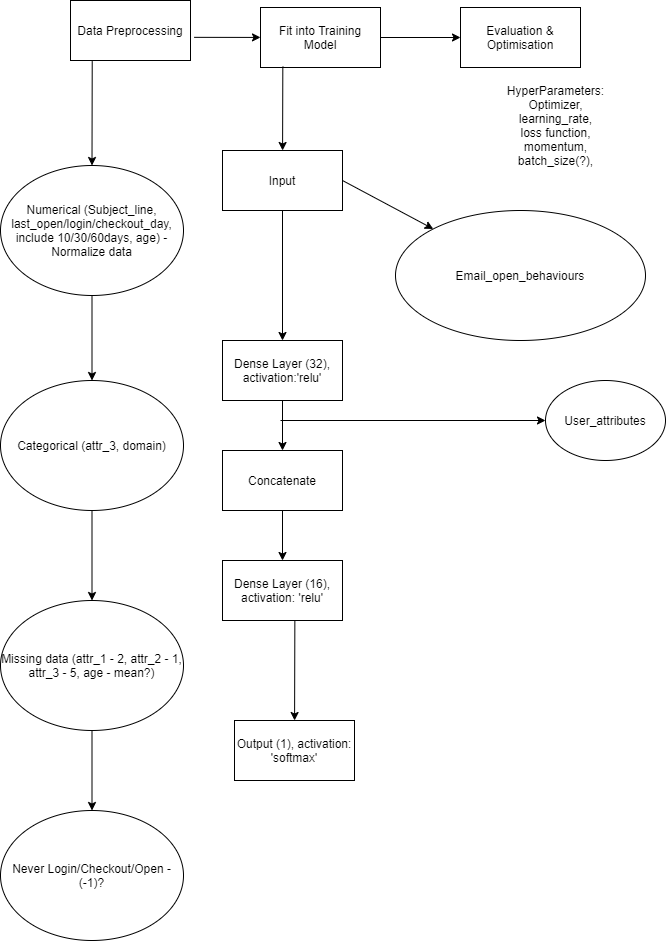

The diagram above was exported from draw.io. Its source (the exported page's mxGraphModel, read from the mxfile embedded in the PNG):
<mxGraphModel dx="1278" dy="607" grid="1" gridSize="10" guides="1" tooltips="1" connect="1" arrows="1" fold="1" page="1" pageScale="1" pageWidth="850" pageHeight="1100" math="0" shadow="0">
  <root>
    <mxCell id="0" />
    <mxCell id="1" parent="0" />
    <mxCell id="RcCYN3LF84tsKxwfpUZx-3" value="Data Preprocessing" style="rounded=0;whiteSpace=wrap;html=1;" parent="1" vertex="1">
      <mxGeometry x="90" y="80" width="120" height="60" as="geometry" />
    </mxCell>
    <mxCell id="RcCYN3LF84tsKxwfpUZx-4" value="" style="endArrow=classic;html=1;exitX=1.031;exitY=0.614;exitDx=0;exitDy=0;exitPerimeter=0;" parent="1" source="RcCYN3LF84tsKxwfpUZx-3" target="RcCYN3LF84tsKxwfpUZx-5" edge="1">
      <mxGeometry width="50" height="50" relative="1" as="geometry">
        <mxPoint x="350" y="240" as="sourcePoint" />
        <mxPoint x="340" y="117" as="targetPoint" />
      </mxGeometry>
    </mxCell>
    <mxCell id="RcCYN3LF84tsKxwfpUZx-5" value="Fit into Training Model" style="rounded=0;whiteSpace=wrap;html=1;" parent="1" vertex="1">
      <mxGeometry x="280" y="87" width="120" height="60" as="geometry" />
    </mxCell>
    <mxCell id="RcCYN3LF84tsKxwfpUZx-6" value="" style="endArrow=classic;html=1;exitX=1;exitY=0.5;exitDx=0;exitDy=0;" parent="1" source="RcCYN3LF84tsKxwfpUZx-5" target="RcCYN3LF84tsKxwfpUZx-7" edge="1">
      <mxGeometry width="50" height="50" relative="1" as="geometry">
        <mxPoint x="350" y="240" as="sourcePoint" />
        <mxPoint x="530" y="120" as="targetPoint" />
      </mxGeometry>
    </mxCell>
    <mxCell id="RcCYN3LF84tsKxwfpUZx-7" value="Evaluation &amp;amp; Optimisation" style="rounded=0;whiteSpace=wrap;html=1;" parent="1" vertex="1">
      <mxGeometry x="480" y="87" width="120" height="60" as="geometry" />
    </mxCell>
    <mxCell id="RcCYN3LF84tsKxwfpUZx-8" value="" style="endArrow=classic;html=1;exitX=0.181;exitY=1.014;exitDx=0;exitDy=0;exitPerimeter=0;" parent="1" source="RcCYN3LF84tsKxwfpUZx-3" target="RcCYN3LF84tsKxwfpUZx-23" edge="1">
      <mxGeometry width="50" height="50" relative="1" as="geometry">
        <mxPoint x="310" y="260" as="sourcePoint" />
        <mxPoint x="97" y="240" as="targetPoint" />
      </mxGeometry>
    </mxCell>
    <mxCell id="RcCYN3LF84tsKxwfpUZx-9" value="" style="endArrow=classic;html=1;exitX=0.186;exitY=0.986;exitDx=0;exitDy=0;exitPerimeter=0;" parent="1" source="RcCYN3LF84tsKxwfpUZx-5" target="RcCYN3LF84tsKxwfpUZx-10" edge="1">
      <mxGeometry width="50" height="50" relative="1" as="geometry">
        <mxPoint x="410" y="240" as="sourcePoint" />
        <mxPoint x="302" y="270" as="targetPoint" />
      </mxGeometry>
    </mxCell>
    <mxCell id="RcCYN3LF84tsKxwfpUZx-10" value="Input" style="rounded=0;whiteSpace=wrap;html=1;" parent="1" vertex="1">
      <mxGeometry x="242" y="230" width="120" height="60" as="geometry" />
    </mxCell>
    <mxCell id="RcCYN3LF84tsKxwfpUZx-11" value="" style="endArrow=classic;html=1;exitX=0.5;exitY=1;exitDx=0;exitDy=0;" parent="1" source="RcCYN3LF84tsKxwfpUZx-10" target="RcCYN3LF84tsKxwfpUZx-12" edge="1">
      <mxGeometry width="50" height="50" relative="1" as="geometry">
        <mxPoint x="440" y="330" as="sourcePoint" />
        <mxPoint x="302" y="410" as="targetPoint" />
      </mxGeometry>
    </mxCell>
    <mxCell id="RcCYN3LF84tsKxwfpUZx-12" value="Dense Layer (32), activation:'relu'" style="rounded=0;whiteSpace=wrap;html=1;" parent="1" vertex="1">
      <mxGeometry x="242" y="420.0000000000001" width="120" height="60" as="geometry" />
    </mxCell>
    <mxCell id="RcCYN3LF84tsKxwfpUZx-13" value="" style="endArrow=classic;html=1;exitX=0.5;exitY=1;exitDx=0;exitDy=0;" parent="1" source="RcCYN3LF84tsKxwfpUZx-12" target="RcCYN3LF84tsKxwfpUZx-21" edge="1">
      <mxGeometry width="50" height="50" relative="1" as="geometry">
        <mxPoint x="380" y="480" as="sourcePoint" />
        <mxPoint x="302" y="550" as="targetPoint" />
      </mxGeometry>
    </mxCell>
    <mxCell id="RcCYN3LF84tsKxwfpUZx-14" value="Dense Layer (16), activation: 'relu'" style="rounded=0;whiteSpace=wrap;html=1;" parent="1" vertex="1">
      <mxGeometry x="242" y="640" width="120" height="60" as="geometry" />
    </mxCell>
    <mxCell id="RcCYN3LF84tsKxwfpUZx-15" value="" style="endArrow=classic;html=1;exitX=0.603;exitY=0.992;exitDx=0;exitDy=0;exitPerimeter=0;" parent="1" source="RcCYN3LF84tsKxwfpUZx-14" target="RcCYN3LF84tsKxwfpUZx-16" edge="1">
      <mxGeometry width="50" height="50" relative="1" as="geometry">
        <mxPoint x="380" y="580" as="sourcePoint" />
        <mxPoint x="314" y="680" as="targetPoint" />
      </mxGeometry>
    </mxCell>
    <mxCell id="RcCYN3LF84tsKxwfpUZx-16" value="Output (1), activation: 'softmax'" style="rounded=0;whiteSpace=wrap;html=1;" parent="1" vertex="1">
      <mxGeometry x="254" y="800" width="120" height="60" as="geometry" />
    </mxCell>
    <mxCell id="RcCYN3LF84tsKxwfpUZx-17" value="" style="endArrow=classic;html=1;exitX=1;exitY=0.5;exitDx=0;exitDy=0;" parent="1" source="RcCYN3LF84tsKxwfpUZx-10" target="RcCYN3LF84tsKxwfpUZx-18" edge="1">
      <mxGeometry width="50" height="50" relative="1" as="geometry">
        <mxPoint x="410" y="340" as="sourcePoint" />
        <mxPoint x="470" y="310" as="targetPoint" />
      </mxGeometry>
    </mxCell>
    <mxCell id="RcCYN3LF84tsKxwfpUZx-18" value="Email_open_behaviours" style="ellipse;whiteSpace=wrap;html=1;" parent="1" vertex="1">
      <mxGeometry x="415" y="290" width="250" height="130" as="geometry" />
    </mxCell>
    <mxCell id="RcCYN3LF84tsKxwfpUZx-19" value="" style="endArrow=classic;html=1;" parent="1" target="RcCYN3LF84tsKxwfpUZx-20" edge="1">
      <mxGeometry width="50" height="50" relative="1" as="geometry">
        <mxPoint x="300" y="500" as="sourcePoint" />
        <mxPoint x="430" y="510" as="targetPoint" />
      </mxGeometry>
    </mxCell>
    <mxCell id="RcCYN3LF84tsKxwfpUZx-20" value="User_attributes" style="ellipse;whiteSpace=wrap;html=1;" parent="1" vertex="1">
      <mxGeometry x="565" y="460.0000000000001" width="120" height="80" as="geometry" />
    </mxCell>
    <mxCell id="RcCYN3LF84tsKxwfpUZx-21" value="Concatenate" style="rounded=0;whiteSpace=wrap;html=1;" parent="1" vertex="1">
      <mxGeometry x="242" y="530" width="120" height="60" as="geometry" />
    </mxCell>
    <mxCell id="RcCYN3LF84tsKxwfpUZx-22" value="" style="endArrow=classic;html=1;exitX=0.5;exitY=1;exitDx=0;exitDy=0;entryX=0.5;entryY=0;entryDx=0;entryDy=0;" parent="1" source="RcCYN3LF84tsKxwfpUZx-21" target="RcCYN3LF84tsKxwfpUZx-14" edge="1">
      <mxGeometry width="50" height="50" relative="1" as="geometry">
        <mxPoint x="290" y="510" as="sourcePoint" />
        <mxPoint x="340" y="460" as="targetPoint" />
      </mxGeometry>
    </mxCell>
    <mxCell id="RcCYN3LF84tsKxwfpUZx-24" value="" style="edgeStyle=orthogonalEdgeStyle;rounded=0;orthogonalLoop=1;jettySize=auto;html=1;" parent="1" source="RcCYN3LF84tsKxwfpUZx-23" target="2" edge="1">
      <mxGeometry relative="1" as="geometry" />
    </mxCell>
    <mxCell id="RcCYN3LF84tsKxwfpUZx-23" value="Numerical (Subject_line, last_open/login/checkout_day, include 10/30/60days, age) - Normalize data" style="ellipse;whiteSpace=wrap;html=1;" parent="1" vertex="1">
      <mxGeometry x="20" y="245" width="183" height="130" as="geometry" />
    </mxCell>
    <mxCell id="RcCYN3LF84tsKxwfpUZx-26" value="" style="edgeStyle=orthogonalEdgeStyle;rounded=0;orthogonalLoop=1;jettySize=auto;html=1;" parent="1" source="2" target="RcCYN3LF84tsKxwfpUZx-25" edge="1">
      <mxGeometry relative="1" as="geometry" />
    </mxCell>
    <mxCell id="2" value="Categorical (attr_3, domain)" style="ellipse;whiteSpace=wrap;html=1;" parent="1" vertex="1">
      <mxGeometry x="20" y="460" width="183" height="130" as="geometry" />
    </mxCell>
    <mxCell id="olSX8QP5MiI5HKkmKV4a-4" value="" style="edgeStyle=orthogonalEdgeStyle;rounded=0;orthogonalLoop=1;jettySize=auto;html=1;" edge="1" parent="1" source="RcCYN3LF84tsKxwfpUZx-25" target="olSX8QP5MiI5HKkmKV4a-3">
      <mxGeometry relative="1" as="geometry" />
    </mxCell>
    <mxCell id="RcCYN3LF84tsKxwfpUZx-25" value="Missing data (attr_1 - 2, attr_2 - 1, attr_3 - 5, age - mean?)" style="ellipse;whiteSpace=wrap;html=1;" parent="1" vertex="1">
      <mxGeometry x="20" y="680" width="183" height="130" as="geometry" />
    </mxCell>
    <mxCell id="olSX8QP5MiI5HKkmKV4a-2" value="HyperParameters:&lt;br&gt;Optimizer,&lt;br&gt;learning_rate,&lt;br&gt;loss function,&lt;br&gt;momentum,&lt;br&gt;batch_size(?)," style="text;html=1;align=center;verticalAlign=middle;resizable=0;points=[];autosize=1;" vertex="1" parent="1">
      <mxGeometry x="520" y="160" width="110" height="90" as="geometry" />
    </mxCell>
    <mxCell id="olSX8QP5MiI5HKkmKV4a-3" value="Never Login/Checkout/Open - (-1)?" style="ellipse;whiteSpace=wrap;html=1;" vertex="1" parent="1">
      <mxGeometry x="20" y="890" width="183" height="130" as="geometry" />
    </mxCell>
  </root>
</mxGraphModel>